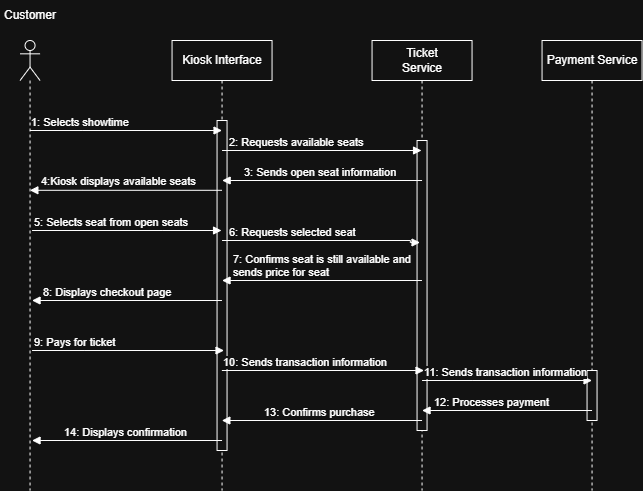

The diagram above was exported from draw.io. Its source (the exported page's mxGraphModel, read from the mxfile embedded in the PNG):
<mxGraphModel dx="975" dy="522" grid="1" gridSize="10" guides="1" tooltips="1" connect="1" arrows="1" fold="1" page="1" pageScale="1" pageWidth="850" pageHeight="1100" math="0" shadow="0">
  <root>
    <mxCell id="0" />
    <mxCell id="1" parent="0" />
    <mxCell id="Yqe4OkECZhE5usiftJo7-7" parent="1" style="shape=umlLifeline;perimeter=lifelinePerimeter;whiteSpace=wrap;html=1;container=1;dropTarget=0;collapsible=0;recursiveResize=0;outlineConnect=0;portConstraint=eastwest;newEdgeStyle={&quot;edgeStyle&quot;:&quot;sequenceEdgeStyle&quot;,&quot;libavoidRouting&quot;:0,&quot;curved&quot;:0,&quot;rounded&quot;:0};" value="Kiosk Interface" vertex="1">
      <mxGeometry height="450" width="100" x="300" y="40" as="geometry" />
    </mxCell>
    <mxCell id="Yqe4OkECZhE5usiftJo7-13" parent="Yqe4OkECZhE5usiftJo7-7" style="html=1;points=[[0,0,0,0,5],[0,1,0,0,-5],[1,0,0,0,5],[1,1,0,0,-5]];perimeter=orthogonalPerimeter;outlineConnect=0;targetShapes=umlLifeline;portConstraint=eastwest;newEdgeStyle={&quot;edgeStyle&quot;:&quot;sequenceEdgeStyle&quot;,&quot;libavoidRouting&quot;:0,&quot;curved&quot;:0,&quot;rounded&quot;:0};" value="" vertex="1">
      <mxGeometry height="330" width="10" x="45" y="80" as="geometry" />
    </mxCell>
    <mxCell id="Yqe4OkECZhE5usiftJo7-8" parent="1" style="shape=umlLifeline;perimeter=lifelinePerimeter;whiteSpace=wrap;html=1;container=1;dropTarget=0;collapsible=0;recursiveResize=0;outlineConnect=0;portConstraint=eastwest;newEdgeStyle={&quot;edgeStyle&quot;:&quot;sequenceEdgeStyle&quot;,&quot;libavoidRouting&quot;:0,&quot;curved&quot;:0,&quot;rounded&quot;:0};" value="&lt;div&gt;Ticket&lt;/div&gt;&lt;div&gt;Service&lt;/div&gt;" vertex="1">
      <mxGeometry height="450" width="100" x="500" y="40" as="geometry" />
    </mxCell>
    <mxCell id="Yqe4OkECZhE5usiftJo7-57" parent="Yqe4OkECZhE5usiftJo7-8" style="html=1;points=[[0,0,0,0,5],[0,1,0,0,-5],[1,0,0,0,5],[1,1,0,0,-5]];perimeter=orthogonalPerimeter;outlineConnect=0;targetShapes=umlLifeline;portConstraint=eastwest;newEdgeStyle={&quot;edgeStyle&quot;:&quot;sequenceEdgeStyle&quot;,&quot;libavoidRouting&quot;:0,&quot;curved&quot;:0,&quot;rounded&quot;:0};" value="" vertex="1">
      <mxGeometry height="290" width="10" x="45" y="100" as="geometry" />
    </mxCell>
    <mxCell id="Yqe4OkECZhE5usiftJo7-9" parent="1" style="shape=umlLifeline;perimeter=lifelinePerimeter;whiteSpace=wrap;html=1;container=1;dropTarget=0;collapsible=0;recursiveResize=0;outlineConnect=0;portConstraint=eastwest;newEdgeStyle={&quot;edgeStyle&quot;:&quot;sequenceEdgeStyle&quot;,&quot;libavoidRouting&quot;:0,&quot;curved&quot;:0,&quot;rounded&quot;:0};" value="Payment Service" vertex="1">
      <mxGeometry height="450" width="100" x="670" y="40" as="geometry" />
    </mxCell>
    <mxCell id="Yqe4OkECZhE5usiftJo7-53" parent="Yqe4OkECZhE5usiftJo7-9" style="html=1;points=[[0,0,0,0,5],[0,1,0,0,-5],[1,0,0,0,5],[1,1,0,0,-5]];perimeter=orthogonalPerimeter;outlineConnect=0;targetShapes=umlLifeline;portConstraint=eastwest;newEdgeStyle={&quot;edgeStyle&quot;:&quot;sequenceEdgeStyle&quot;,&quot;libavoidRouting&quot;:0,&quot;curved&quot;:0,&quot;rounded&quot;:0};" value="" vertex="1">
      <mxGeometry height="50" width="10" x="45" y="330" as="geometry" />
    </mxCell>
    <mxCell id="Yqe4OkECZhE5usiftJo7-11" parent="1" style="shape=umlLifeline;perimeter=lifelinePerimeter;whiteSpace=wrap;html=1;container=1;dropTarget=0;collapsible=0;recursiveResize=0;outlineConnect=0;portConstraint=eastwest;newEdgeStyle={&quot;edgeStyle&quot;:&quot;sequenceEdgeStyle&quot;,&quot;libavoidRouting&quot;:0,&quot;curved&quot;:0,&quot;rounded&quot;:0};participant=umlActor;" value="" vertex="1">
      <mxGeometry height="450" width="20" x="148" y="40" as="geometry" />
    </mxCell>
    <mxCell id="Yqe4OkECZhE5usiftJo7-12" parent="1" style="text;html=1;whiteSpace=wrap;strokeColor=none;fillColor=none;align=center;verticalAlign=middle;rounded=0;" value="Customer" vertex="1">
      <mxGeometry height="30" width="60" x="128" as="geometry" />
    </mxCell>
    <mxCell id="Yqe4OkECZhE5usiftJo7-14" edge="1" parent="1" source="Yqe4OkECZhE5usiftJo7-11" style="endArrow=block;endFill=1;html=1;edgeStyle=orthogonalEdgeStyle;align=left;verticalAlign=top;rounded=0;" value="">
      <mxGeometry relative="1" x="-1" as="geometry">
        <Array as="points">
          <mxPoint x="210" y="130" />
          <mxPoint x="210" y="130" />
        </Array>
        <mxPoint x="170" y="130" as="sourcePoint" />
        <mxPoint x="350" y="130" as="targetPoint" />
      </mxGeometry>
    </mxCell>
    <mxCell id="Yqe4OkECZhE5usiftJo7-16" connectable="0" parent="Yqe4OkECZhE5usiftJo7-14" style="edgeLabel;resizable=0;html=1;align=left;verticalAlign=bottom;" value="1: Selects showtime&amp;nbsp;" vertex="1">
      <mxGeometry relative="1" x="-1" as="geometry">
        <mxPoint as="offset" />
      </mxGeometry>
    </mxCell>
    <mxCell id="Yqe4OkECZhE5usiftJo7-17" edge="1" parent="1" style="endArrow=block;endFill=1;html=1;edgeStyle=orthogonalEdgeStyle;align=left;verticalAlign=top;rounded=0;" target="Yqe4OkECZhE5usiftJo7-8" value="">
      <mxGeometry relative="1" x="-1" as="geometry">
        <Array as="points">
          <mxPoint x="500" y="150" />
          <mxPoint x="500" y="150" />
        </Array>
        <mxPoint x="350" y="150" as="sourcePoint" />
        <mxPoint x="500" y="150" as="targetPoint" />
      </mxGeometry>
    </mxCell>
    <mxCell id="Yqe4OkECZhE5usiftJo7-18" connectable="0" parent="Yqe4OkECZhE5usiftJo7-17" style="edgeLabel;resizable=0;html=1;align=left;verticalAlign=bottom;" value="2: Requests available seats" vertex="1">
      <mxGeometry relative="1" x="-1" as="geometry">
        <mxPoint x="5" as="offset" />
      </mxGeometry>
    </mxCell>
    <mxCell id="Yqe4OkECZhE5usiftJo7-20" edge="1" parent="1" style="endArrow=block;endFill=1;html=1;edgeStyle=orthogonalEdgeStyle;align=left;verticalAlign=top;rounded=0;" value="">
      <mxGeometry relative="1" x="-1" as="geometry">
        <mxPoint x="550" y="180" as="sourcePoint" />
        <mxPoint x="350.1" y="180" as="targetPoint" />
      </mxGeometry>
    </mxCell>
    <mxCell id="Yqe4OkECZhE5usiftJo7-21" connectable="0" parent="Yqe4OkECZhE5usiftJo7-20" style="edgeLabel;resizable=0;html=1;align=left;verticalAlign=bottom;" value="3: Sends open seat information" vertex="1">
      <mxGeometry relative="1" x="-1" as="geometry">
        <mxPoint x="-180" as="offset" />
      </mxGeometry>
    </mxCell>
    <mxCell id="Yqe4OkECZhE5usiftJo7-24" edge="1" parent="1" style="endArrow=block;endFill=1;html=1;edgeStyle=orthogonalEdgeStyle;align=left;verticalAlign=top;rounded=0;" target="Yqe4OkECZhE5usiftJo7-11" value="">
      <mxGeometry relative="1" x="-1" as="geometry">
        <Array as="points">
          <mxPoint x="210" y="190" />
          <mxPoint x="210" y="190" />
        </Array>
        <mxPoint x="349.9" y="189.8" as="sourcePoint" />
        <mxPoint x="200" y="190" as="targetPoint" />
      </mxGeometry>
    </mxCell>
    <mxCell id="Yqe4OkECZhE5usiftJo7-25" connectable="0" parent="Yqe4OkECZhE5usiftJo7-24" style="edgeLabel;resizable=0;html=1;align=left;verticalAlign=bottom;" value="4:Kiosk displays available seats" vertex="1">
      <mxGeometry relative="1" x="-1" as="geometry">
        <mxPoint x="-182" as="offset" />
      </mxGeometry>
    </mxCell>
    <mxCell id="Yqe4OkECZhE5usiftJo7-26" edge="1" parent="1" style="endArrow=block;endFill=1;html=1;edgeStyle=orthogonalEdgeStyle;align=left;verticalAlign=top;rounded=0;" target="Yqe4OkECZhE5usiftJo7-7" value="">
      <mxGeometry relative="1" x="-1" as="geometry">
        <Array as="points">
          <mxPoint x="290" y="230" />
          <mxPoint x="290" y="230" />
        </Array>
        <mxPoint x="160" y="230" as="sourcePoint" />
        <mxPoint x="340" y="230" as="targetPoint" />
      </mxGeometry>
    </mxCell>
    <mxCell id="Yqe4OkECZhE5usiftJo7-27" connectable="0" parent="Yqe4OkECZhE5usiftJo7-26" style="edgeLabel;resizable=0;html=1;align=left;verticalAlign=bottom;" value="5: Selects seat from open seats" vertex="1">
      <mxGeometry relative="1" x="-1" as="geometry">
        <mxPoint as="offset" />
      </mxGeometry>
    </mxCell>
    <mxCell id="Yqe4OkECZhE5usiftJo7-28" edge="1" parent="1" style="endArrow=block;endFill=1;html=1;edgeStyle=orthogonalEdgeStyle;align=left;verticalAlign=top;rounded=0;entryX=0.483;entryY=0.372;entryDx=0;entryDy=0;entryPerimeter=0;" value="">
      <mxGeometry relative="1" x="-1" as="geometry">
        <Array as="points">
          <mxPoint x="538.3" y="240" />
        </Array>
        <mxPoint x="350" y="240" as="sourcePoint" />
        <mxPoint x="548" y="242" as="targetPoint" />
      </mxGeometry>
    </mxCell>
    <mxCell id="Yqe4OkECZhE5usiftJo7-29" connectable="0" parent="Yqe4OkECZhE5usiftJo7-28" style="edgeLabel;resizable=0;html=1;align=left;verticalAlign=bottom;" value="6: Requests selected seat" vertex="1">
      <mxGeometry relative="1" x="-1" as="geometry">
        <mxPoint x="5" as="offset" />
      </mxGeometry>
    </mxCell>
    <mxCell id="Yqe4OkECZhE5usiftJo7-30" edge="1" parent="1" style="endArrow=block;endFill=1;html=1;edgeStyle=orthogonalEdgeStyle;align=left;verticalAlign=top;rounded=0;" value="">
      <mxGeometry relative="1" x="-1" as="geometry">
        <mxPoint x="549.9" y="280" as="sourcePoint" />
        <mxPoint x="350" y="280" as="targetPoint" />
      </mxGeometry>
    </mxCell>
    <mxCell id="Yqe4OkECZhE5usiftJo7-31" connectable="0" parent="Yqe4OkECZhE5usiftJo7-30" style="edgeLabel;resizable=0;html=1;align=left;verticalAlign=bottom;" value="7: Confirms seat is still available and&lt;div&gt;sends price for seat&amp;nbsp;&lt;/div&gt;" vertex="1">
      <mxGeometry relative="1" x="-1" as="geometry">
        <mxPoint x="-190" as="offset" />
      </mxGeometry>
    </mxCell>
    <mxCell id="Yqe4OkECZhE5usiftJo7-36" edge="1" parent="1" style="endArrow=block;endFill=1;html=1;edgeStyle=orthogonalEdgeStyle;align=left;verticalAlign=top;rounded=0;" value="">
      <mxGeometry relative="1" x="-1" as="geometry">
        <mxPoint x="349.9" y="300" as="sourcePoint" />
        <mxPoint x="160" y="300" as="targetPoint" />
      </mxGeometry>
    </mxCell>
    <mxCell id="Yqe4OkECZhE5usiftJo7-37" connectable="0" parent="Yqe4OkECZhE5usiftJo7-36" style="edgeLabel;resizable=0;html=1;align=left;verticalAlign=bottom;" value="8: Displays checkout page&amp;nbsp;" vertex="1">
      <mxGeometry relative="1" x="-1" as="geometry">
        <mxPoint x="-180" as="offset" />
      </mxGeometry>
    </mxCell>
    <mxCell id="Yqe4OkECZhE5usiftJo7-38" edge="1" parent="1" style="endArrow=block;endFill=1;html=1;edgeStyle=orthogonalEdgeStyle;align=left;verticalAlign=top;rounded=0;" value="">
      <mxGeometry relative="1" x="-1" as="geometry">
        <Array as="points">
          <mxPoint x="212" y="350" />
          <mxPoint x="212" y="350" />
        </Array>
        <mxPoint x="160" y="350" as="sourcePoint" />
        <mxPoint x="352" y="350" as="targetPoint" />
      </mxGeometry>
    </mxCell>
    <mxCell id="Yqe4OkECZhE5usiftJo7-39" connectable="0" parent="Yqe4OkECZhE5usiftJo7-38" style="edgeLabel;resizable=0;html=1;align=left;verticalAlign=bottom;" value="9: Pays for ticket" vertex="1">
      <mxGeometry relative="1" x="-1" as="geometry">
        <mxPoint as="offset" />
      </mxGeometry>
    </mxCell>
    <mxCell id="Yqe4OkECZhE5usiftJo7-40" edge="1" parent="1" source="Yqe4OkECZhE5usiftJo7-7" style="endArrow=block;endFill=1;html=1;edgeStyle=orthogonalEdgeStyle;align=left;verticalAlign=top;rounded=0;" value="">
      <mxGeometry relative="1" x="-1" as="geometry">
        <Array as="points">
          <mxPoint x="400" y="370" />
          <mxPoint x="400" y="370" />
        </Array>
        <mxPoint x="360" y="370" as="sourcePoint" />
        <mxPoint x="552" y="370" as="targetPoint" />
      </mxGeometry>
    </mxCell>
    <mxCell id="Yqe4OkECZhE5usiftJo7-41" connectable="0" parent="Yqe4OkECZhE5usiftJo7-40" style="edgeLabel;resizable=0;html=1;align=left;verticalAlign=bottom;" value="10: Sends transaction information" vertex="1">
      <mxGeometry relative="1" x="-1" as="geometry">
        <mxPoint as="offset" />
      </mxGeometry>
    </mxCell>
    <mxCell id="Yqe4OkECZhE5usiftJo7-42" edge="1" parent="1" style="endArrow=block;endFill=1;html=1;edgeStyle=orthogonalEdgeStyle;align=left;verticalAlign=top;rounded=0;" value="">
      <mxGeometry relative="1" x="-1" as="geometry">
        <Array as="points">
          <mxPoint x="600" y="380" />
          <mxPoint x="600" y="380" />
        </Array>
        <mxPoint x="550" y="380" as="sourcePoint" />
        <mxPoint x="720" y="380" as="targetPoint" />
      </mxGeometry>
    </mxCell>
    <mxCell id="Yqe4OkECZhE5usiftJo7-43" connectable="0" parent="Yqe4OkECZhE5usiftJo7-42" style="edgeLabel;resizable=0;html=1;align=left;verticalAlign=bottom;" value="11: Sends transaction information" vertex="1">
      <mxGeometry relative="1" x="-1" as="geometry">
        <mxPoint as="offset" />
      </mxGeometry>
    </mxCell>
    <mxCell id="Yqe4OkECZhE5usiftJo7-46" edge="1" parent="1" style="endArrow=block;endFill=1;html=1;edgeStyle=orthogonalEdgeStyle;align=left;verticalAlign=top;rounded=0;" value="">
      <mxGeometry relative="1" x="-1" as="geometry">
        <mxPoint x="720" y="410" as="sourcePoint" />
        <mxPoint x="550" y="410" as="targetPoint" />
      </mxGeometry>
    </mxCell>
    <mxCell id="Yqe4OkECZhE5usiftJo7-47" connectable="0" parent="Yqe4OkECZhE5usiftJo7-46" style="edgeLabel;resizable=0;html=1;align=left;verticalAlign=bottom;" value="12: Processes payment" vertex="1">
      <mxGeometry relative="1" x="-1" as="geometry">
        <mxPoint x="-160" as="offset" />
      </mxGeometry>
    </mxCell>
    <mxCell id="Yqe4OkECZhE5usiftJo7-48" edge="1" parent="1" style="endArrow=block;endFill=1;html=1;edgeStyle=orthogonalEdgeStyle;align=left;verticalAlign=top;rounded=0;" target="Yqe4OkECZhE5usiftJo7-7" value="">
      <mxGeometry relative="1" x="-1" as="geometry">
        <Array as="points">
          <mxPoint x="400" y="420" />
          <mxPoint x="400" y="420" />
        </Array>
        <mxPoint x="550" y="420" as="sourcePoint" />
        <mxPoint x="380" y="420" as="targetPoint" />
      </mxGeometry>
    </mxCell>
    <mxCell id="Yqe4OkECZhE5usiftJo7-49" connectable="0" parent="Yqe4OkECZhE5usiftJo7-48" style="edgeLabel;resizable=0;html=1;align=left;verticalAlign=bottom;" value="13: Confirms purchase" vertex="1">
      <mxGeometry relative="1" x="-1" as="geometry">
        <mxPoint x="-160" as="offset" />
      </mxGeometry>
    </mxCell>
    <mxCell id="Yqe4OkECZhE5usiftJo7-50" edge="1" parent="1" style="endArrow=block;endFill=1;html=1;edgeStyle=orthogonalEdgeStyle;align=left;verticalAlign=top;rounded=0;" value="">
      <mxGeometry relative="1" x="-1" as="geometry">
        <Array as="points">
          <mxPoint x="200" y="440" />
          <mxPoint x="200" y="440" />
        </Array>
        <mxPoint x="350" y="440" as="sourcePoint" />
        <mxPoint x="160" y="440" as="targetPoint" />
      </mxGeometry>
    </mxCell>
    <mxCell id="Yqe4OkECZhE5usiftJo7-51" connectable="0" parent="Yqe4OkECZhE5usiftJo7-50" style="edgeLabel;resizable=0;html=1;align=left;verticalAlign=bottom;" value="14: Displays confirmation&amp;nbsp;" vertex="1">
      <mxGeometry relative="1" x="-1" as="geometry">
        <mxPoint x="-160" as="offset" />
      </mxGeometry>
    </mxCell>
  </root>
</mxGraphModel>